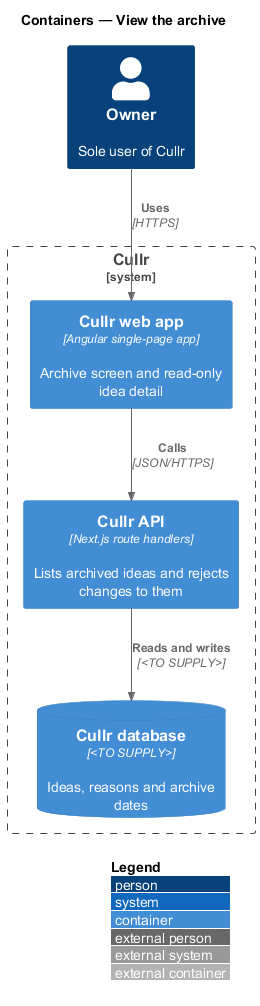

The diagram above was rendered by PlantUML. Its source (embedded in the PNG):
@startuml
!include <C4/C4_Container>
LAYOUT_WITH_LEGEND()
title Containers — View the archive

Person(owner, "Owner", "Sole user of Cullr")
System_Boundary(cullr, "Cullr") {
  Container(web, "Cullr web app", "Angular single-page app", "Archive screen and read-only idea detail")
  Container(api, "Cullr API", "Next.js route handlers", "Lists archived ideas and rejects changes to them")
  ContainerDb(db, "Cullr database", "<TO SUPPLY>", "Ideas, reasons and archive dates")
}

Rel(owner, web, "Uses", "HTTPS")
Rel(web, api, "Calls", "JSON/HTTPS")
Rel(api, db, "Reads and writes", "<TO SUPPLY>")
@enduml